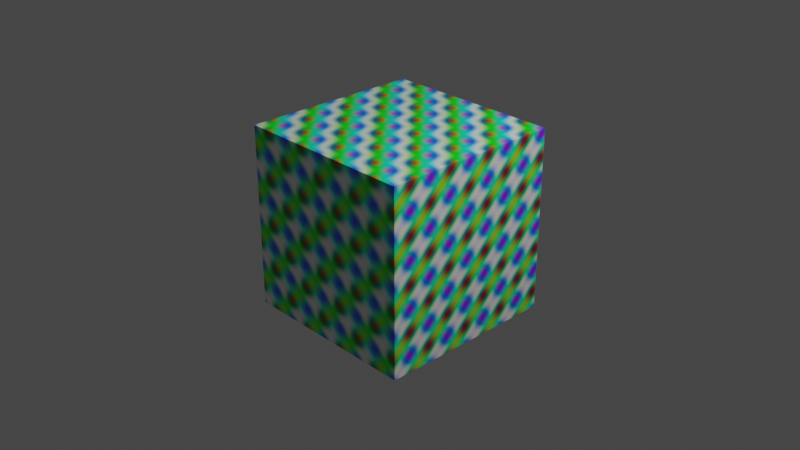 # Source: cube_source.blend  (saved by Blender 3.3.6; exported with 4.5.12 LTS)
import bpy
from mathutils import Matrix  # noqa: F401  (used for matrix-valued properties, if any)

bpy.ops.wm.read_factory_settings(use_empty=True)
scene = bpy.context.scene
scene.name = 'Scene'

# ---- collections
col_collection = bpy.data.collections.new('Collection'); scene.collection.children.link(col_collection)

# ---- materials (node trees are filled in below, after node groups)
mat_material = bpy.data.materials.new('Material')
mat_material.alpha_threshold = 0.0
mat_material.use_transparent_shadow = False
mat_material.roughness = 0.5
mat_material.line_color = (0.0, 0.0, 0.0, 1.0)

# ---- material node trees
mat_material.use_nodes = True; mat_material.node_tree.nodes.clear()
_N = mat_material.node_tree.nodes; _L = mat_material.node_tree.links
n0 = _N.new('ShaderNodeBsdfPrincipled'); n0.name = 'Principled BSDF'; n0.location = (10, 300)
n0.distribution = 'GGX'
n0.subsurface_method = 'RANDOM_WALK_SKIN'
n0.inputs[3].default_value = 1.45
n0.inputs[27].default_value = (0.0, 0.0, 0.0, 1.0)
n0.inputs[28].default_value = 1.0
n1 = _N.new('ShaderNodeOutputMaterial'); n1.name = 'Material Output'; n1.location = (510, 248)
n2 = _N.new('ShaderNodeTexMagic'); n2.name = 'Magic Texture'; n2.location = (-332, 21)
_L.new(n0.outputs[0], n1.inputs[0])
_L.new(n2.outputs[0], n0.inputs[0])
n1.is_active_output = True

# ---- world
world_world = bpy.data.worlds.new('World'); scene.world = world_world
world_world.use_nodes = True; world_world.node_tree.nodes.clear()
_N = world_world.node_tree.nodes; _L = world_world.node_tree.links
n0 = _N.new('ShaderNodeOutputWorld'); n0.name = 'World Output'; n0.location = (300, 300)
n1 = _N.new('ShaderNodeBackground'); n1.name = 'Background'; n1.location = (10, 300)
n1.inputs[0].default_value = (0.05088, 0.05088, 0.05088, 1.0)
_L.new(n1.outputs[0], n0.inputs[0])
n0.is_active_output = True
world_world.color = (0.05088, 0.05088, 0.05088)
world_world.use_sun_shadow = False
world_world.sun_shadow_jitter_overblur = 0.0

# ---- cameras
cam_camera = bpy.data.cameras.new('Camera')
cam_camera.clip_end = 100.0
cam_camera.ortho_scale = 7.314

# ---- lights
light_light = bpy.data.lights.new('Light', 'POINT')
light_light.transmission_factor = 0.0
light_light.energy = 1000.0
light_light.shadow_soft_size = 0.1
light_light.shadow_maximum_resolution = 0.006
light_light.use_absolute_resolution = True

# ---- meshes
me_cube = bpy.data.meshes.new('Cube')
me_cube.from_pydata([(1.0, 1.0, 1.0), (1.0, 1.0, -1.0), (1.0, -1.0, 1.0), (1.0, -1.0, -1.0), (-1.0, 1.0, 1.0), (-1.0, 1.0, -1.0), (-1.0, -1.0, 1.0), (-1.0, -1.0, -1.0)], [], [(0, 4, 6, 2), (3, 2, 6, 7), (7, 6, 4, 5), (5, 1, 3, 7), (1, 0, 2, 3), (5, 4, 0, 1)])
_uv = me_cube.uv_layers.new(name='UVMap')
_uv.uv.foreach_set('vector', [0.625, 0.5, 0.875, 0.5, 0.875, 0.75, 0.625, 0.75, 0.375, 0.75, 0.625, 0.75, 0.625, 1.0, 0.375, 1.0, 0.375, 0.0, 0.625, 0.0, 0.625, 0.25, 0.375, 0.25, 0.125, 0.5, 0.375, 0.5, 0.375, 0.75, 0.125, 0.75, 0.375, 0.5, 0.625, 0.5, 0.625, 0.75, 0.375, 0.75, 0.375, 0.25, 0.625, 0.25, 0.625, 0.5, 0.375, 0.5])
me_cube.materials.append(mat_material)
me_cube.use_mirror_vertex_groups = False
me_cube.update()

# ---- objects
ob_cube = bpy.data.objects.new('Cube', me_cube)
ob_light = bpy.data.objects.new('Light', light_light)
ob_camera = bpy.data.objects.new('Camera', cam_camera)

# ---- transforms, parenting, visibility, modifiers, constraints
ob_cube.location = (0.0, 0.0, 0.0)
ob_cube.lock_rotations_4d = False
ob_cube.empty_display_type = 'ARROWS'
ob_cube.lineart.crease_threshold = 0.0
ob_light.location = (4.076, 1.005, 5.904)
ob_light.rotation_euler = (0.6503, 0.05522, 1.866)
ob_light.lock_rotations_4d = False
ob_light.empty_display_type = 'ARROWS'
ob_light.color = (0.0, 0.0, 0.0, 0.0)
ob_light.lineart.crease_threshold = 0.0
ob_camera.location = (7.359, -6.926, 4.958)
ob_camera.rotation_euler = (1.109, 0.0, 0.8149)
ob_camera.lock_rotations_4d = False
ob_camera.empty_display_type = 'ARROWS'
ob_camera.color = (0.0, 0.0, 0.0, 0.0)
ob_camera.display_type = 'WIRE'
ob_camera.lineart.crease_threshold = 0.0

# ---- collection membership
col_collection.objects.link(ob_cube)
col_collection.objects.link(ob_light)
col_collection.objects.link(ob_camera)

# ---- scene / render settings (as saved in the file)
scene.camera = ob_camera
scene.frame_start = 1; scene.frame_end = 250; scene.frame_set(1)
scene.render.engine = 'BLENDER_EEVEE_NEXT'
scene.cycles.sampling_pattern = 'TABULATED_SOBOL'
scene.cycles.use_light_tree = False
scene.view_settings.view_transform = 'Filmic'
bpy.context.view_layer.update()
